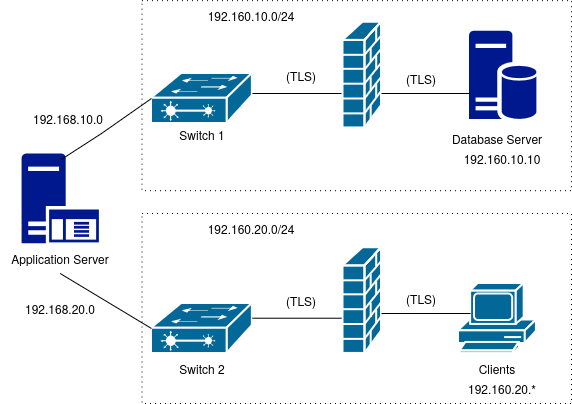

The diagram above was exported from draw.io. Its source (the exported page's mxGraphModel, read from the mxfile embedded in the PNG):
<mxGraphModel dx="1097" dy="636" grid="1" gridSize="10" guides="1" tooltips="1" connect="1" arrows="1" fold="1" page="1" pageScale="1" pageWidth="850" pageHeight="1100" math="0" shadow="0">
  <root>
    <mxCell id="0" />
    <mxCell id="1" parent="0" />
    <mxCell id="D0x1BkhFCEDGL_RpVBAI-1" parent="1" style="strokeColor=#ffffff;sketch=0;html=1;pointerEvents=1;dashed=0;fillColor=#036897;strokeWidth=2;verticalLabelPosition=bottom;verticalAlign=top;align=center;outlineConnect=0;shape=mxgraph.cisco.switches.layer_2_remote_switch;" value="" vertex="1">
      <mxGeometry height="50" width="101" x="260" y="210" as="geometry" />
    </mxCell>
    <mxCell id="D0x1BkhFCEDGL_RpVBAI-2" parent="1" style="strokeColor=#ffffff;sketch=0;html=1;pointerEvents=1;dashed=0;fillColor=#036897;strokeWidth=2;verticalLabelPosition=bottom;verticalAlign=top;align=center;outlineConnect=0;shape=mxgraph.cisco.switches.layer_2_remote_switch;" value="" vertex="1">
      <mxGeometry height="50" width="101" x="260" y="440" as="geometry" />
    </mxCell>
    <mxCell id="D0x1BkhFCEDGL_RpVBAI-6" parent="1" style="sketch=0;aspect=fixed;pointerEvents=1;shadow=0;dashed=0;html=1;strokeColor=none;labelPosition=center;verticalLabelPosition=bottom;verticalAlign=top;align=center;fillColor=#00188D;shape=mxgraph.mscae.enterprise.application_server" value="" vertex="1">
      <mxGeometry height="90" width="77.4" x="130" y="290" as="geometry" />
    </mxCell>
    <mxCell id="D0x1BkhFCEDGL_RpVBAI-7" parent="1" style="sketch=0;aspect=fixed;pointerEvents=1;shadow=0;dashed=0;html=1;strokeColor=none;labelPosition=center;verticalLabelPosition=bottom;verticalAlign=top;align=center;fillColor=#00188D;shape=mxgraph.mscae.enterprise.database_server" value="" vertex="1">
      <mxGeometry height="88.68" width="67.4" x="577.6" y="167.18" as="geometry" />
    </mxCell>
    <mxCell id="D0x1BkhFCEDGL_RpVBAI-8" parent="1" style="text;html=1;whiteSpace=wrap;strokeColor=none;fillColor=none;align=center;verticalAlign=middle;rounded=0;" value="Database Server" vertex="1">
      <mxGeometry height="30" width="120" x="546" y="260" as="geometry" />
    </mxCell>
    <mxCell id="D0x1BkhFCEDGL_RpVBAI-9" parent="1" style="text;html=1;whiteSpace=wrap;strokeColor=none;fillColor=default;align=center;verticalAlign=middle;rounded=0;" value="Application Server" vertex="1">
      <mxGeometry height="30" width="120" x="108.70000000000005" y="380" as="geometry" />
    </mxCell>
    <mxCell id="D0x1BkhFCEDGL_RpVBAI-20" parent="1" style="text;html=1;whiteSpace=wrap;strokeColor=none;fillColor=none;align=center;verticalAlign=middle;rounded=0;" value="Switch 1" vertex="1">
      <mxGeometry height="30" width="120" x="250.5" y="255.86" as="geometry" />
    </mxCell>
    <mxCell id="D0x1BkhFCEDGL_RpVBAI-21" parent="1" style="text;html=1;whiteSpace=wrap;strokeColor=none;fillColor=none;align=center;verticalAlign=middle;rounded=0;" value="Switch 2" vertex="1">
      <mxGeometry height="30" width="120" x="250.5" y="490" as="geometry" />
    </mxCell>
    <mxCell id="D0x1BkhFCEDGL_RpVBAI-22" parent="1" style="sketch=0;html=1;pointerEvents=1;dashed=0;fillColor=#036897;strokeColor=#ffffff;strokeWidth=2;verticalLabelPosition=bottom;verticalAlign=top;align=center;outlineConnect=0;shape=mxgraph.cisco.computers_and_peripherals.pc;" value="" vertex="1">
      <mxGeometry height="70" width="78" x="567" y="420" as="geometry" />
    </mxCell>
    <mxCell id="D0x1BkhFCEDGL_RpVBAI-25" parent="1" style="text;html=1;whiteSpace=wrap;strokeColor=none;fillColor=none;align=center;verticalAlign=middle;rounded=0;" value="Clients" vertex="1">
      <mxGeometry height="30" width="120" x="546" y="490" as="geometry" />
    </mxCell>
    <mxCell id="OiSyhFagnu9Zr6ALcrHw-1" parent="1" style="strokeColor=#ffffff;sketch=0;html=1;pointerEvents=1;dashed=0;fillColor=#036897;strokeWidth=2;verticalLabelPosition=bottom;verticalAlign=top;align=center;outlineConnect=0;shape=mxgraph.cisco.security.firewall;" value="" vertex="1">
      <mxGeometry height="105.68" width="38.5" x="451.5" y="158.68" as="geometry" />
    </mxCell>
    <mxCell id="OiSyhFagnu9Zr6ALcrHw-3" edge="1" parent="1" style="endArrow=none;html=1;rounded=0;entryX=0;entryY=0.5;entryDx=0;entryDy=0;entryPerimeter=0;endFill=0;" target="D0x1BkhFCEDGL_RpVBAI-1" value="">
      <mxGeometry height="50" relative="1" width="50" as="geometry">
        <Array as="points">
          <mxPoint x="210" y="270" />
        </Array>
        <mxPoint x="170" y="295.86" as="sourcePoint" />
        <mxPoint x="220" y="245.86" as="targetPoint" />
      </mxGeometry>
    </mxCell>
    <mxCell id="OiSyhFagnu9Zr6ALcrHw-4" edge="1" parent="1" source="D0x1BkhFCEDGL_RpVBAI-9" style="endArrow=none;html=1;rounded=0;entryX=0;entryY=0.5;entryDx=0;entryDy=0;entryPerimeter=0;exitX=0.5;exitY=1;exitDx=0;exitDy=0;" target="D0x1BkhFCEDGL_RpVBAI-2" value="">
      <mxGeometry height="50" relative="1" width="50" as="geometry">
        <mxPoint x="170" y="430" as="sourcePoint" />
        <mxPoint x="450" y="380" as="targetPoint" />
      </mxGeometry>
    </mxCell>
    <mxCell id="OiSyhFagnu9Zr6ALcrHw-7" edge="1" parent="1" style="endArrow=none;html=1;rounded=0;" value="">
      <mxGeometry height="50" relative="1" width="50" as="geometry">
        <mxPoint x="361" y="230" as="sourcePoint" />
        <mxPoint x="450" y="230" as="targetPoint" />
      </mxGeometry>
    </mxCell>
    <mxCell id="OiSyhFagnu9Zr6ALcrHw-8" edge="1" parent="1" style="endArrow=none;html=1;rounded=0;" value="">
      <mxGeometry height="50" relative="1" width="50" as="geometry">
        <mxPoint x="490" y="230" as="sourcePoint" />
        <mxPoint x="579" y="230" as="targetPoint" />
      </mxGeometry>
    </mxCell>
    <mxCell id="OiSyhFagnu9Zr6ALcrHw-9" parent="1" style="strokeColor=#ffffff;sketch=0;html=1;pointerEvents=1;dashed=0;fillColor=#036897;strokeWidth=2;verticalLabelPosition=bottom;verticalAlign=top;align=center;outlineConnect=0;shape=mxgraph.cisco.security.firewall;" value="" vertex="1">
      <mxGeometry height="105.68" width="38.5" x="451.5" y="384.32" as="geometry" />
    </mxCell>
    <mxCell id="OiSyhFagnu9Zr6ALcrHw-10" edge="1" parent="1" style="endArrow=none;html=1;rounded=0;" value="">
      <mxGeometry height="50" relative="1" width="50" as="geometry">
        <mxPoint x="361" y="454.72" as="sourcePoint" />
        <mxPoint x="450" y="454.72" as="targetPoint" />
      </mxGeometry>
    </mxCell>
    <mxCell id="OiSyhFagnu9Zr6ALcrHw-11" edge="1" parent="1" style="endArrow=none;html=1;rounded=0;" value="">
      <mxGeometry height="50" relative="1" width="50" as="geometry">
        <mxPoint x="490" y="450" as="sourcePoint" />
        <mxPoint x="579" y="450" as="targetPoint" />
      </mxGeometry>
    </mxCell>
    <mxCell id="OiSyhFagnu9Zr6ALcrHw-12" parent="1" style="text;html=1;whiteSpace=wrap;strokeColor=none;fillColor=none;align=center;verticalAlign=middle;rounded=0;" value="192.160.20.*" vertex="1">
      <mxGeometry height="30" width="60" x="581.3" y="510" as="geometry" />
    </mxCell>
    <mxCell id="OiSyhFagnu9Zr6ALcrHw-13" parent="1" style="text;html=1;whiteSpace=wrap;strokeColor=none;fillColor=none;align=center;verticalAlign=middle;rounded=0;" value="192.160.10.10" vertex="1">
      <mxGeometry height="30" width="60" x="581.3" y="280" as="geometry" />
    </mxCell>
    <mxCell id="OiSyhFagnu9Zr6ALcrHw-14" parent="1" style="text;html=1;whiteSpace=wrap;strokeColor=none;fillColor=none;align=center;verticalAlign=middle;rounded=0;" value="192.160.10.0/24" vertex="1">
      <mxGeometry height="30" width="60" x="330" y="137.18" as="geometry" />
    </mxCell>
    <mxCell id="OiSyhFagnu9Zr6ALcrHw-15" parent="1" style="text;html=1;whiteSpace=wrap;strokeColor=none;fillColor=none;align=center;verticalAlign=middle;rounded=0;" value="192.160.20.0/24" vertex="1">
      <mxGeometry height="30" width="60" x="330" y="350" as="geometry" />
    </mxCell>
    <mxCell id="OiSyhFagnu9Zr6ALcrHw-17" parent="1" style="rounded=0;whiteSpace=wrap;html=1;fillColor=none;dashed=1;dashPattern=1 4;" value="" vertex="1">
      <mxGeometry height="190" width="429.5" x="250.5" y="350" as="geometry" />
    </mxCell>
    <mxCell id="OiSyhFagnu9Zr6ALcrHw-18" parent="1" style="rounded=0;whiteSpace=wrap;html=1;fillColor=none;dashed=1;dashPattern=1 4;" value="" vertex="1">
      <mxGeometry height="190" width="429.5" x="250.5" y="137.18" as="geometry" />
    </mxCell>
    <mxCell id="OiSyhFagnu9Zr6ALcrHw-19" parent="1" style="text;html=1;whiteSpace=wrap;strokeColor=none;fillColor=none;align=center;verticalAlign=middle;rounded=0;" value="192.168.10.0" vertex="1">
      <mxGeometry height="30" width="60" x="147.39999999999998" y="240" as="geometry" />
    </mxCell>
    <mxCell id="OiSyhFagnu9Zr6ALcrHw-20" parent="1" style="text;html=1;whiteSpace=wrap;strokeColor=none;fillColor=none;align=center;verticalAlign=middle;rounded=0;" value="192.168.20.0" vertex="1">
      <mxGeometry height="30" width="60" x="138.7" y="430" as="geometry" />
    </mxCell>
    <mxCell id="OiSyhFagnu9Zr6ALcrHw-21" parent="1" style="text;html=1;whiteSpace=wrap;strokeColor=none;fillColor=none;align=center;verticalAlign=middle;rounded=0;" value="(TLS)" vertex="1">
      <mxGeometry height="30" width="60" x="500" y="200" as="geometry" />
    </mxCell>
    <mxCell id="OiSyhFagnu9Zr6ALcrHw-22" parent="1" style="text;html=1;whiteSpace=wrap;strokeColor=none;fillColor=none;align=center;verticalAlign=middle;rounded=0;" value="(TLS)" vertex="1">
      <mxGeometry height="30" width="60" x="380" y="196.52" as="geometry" />
    </mxCell>
    <mxCell id="OiSyhFagnu9Zr6ALcrHw-23" parent="1" style="text;html=1;whiteSpace=wrap;strokeColor=none;fillColor=none;align=center;verticalAlign=middle;rounded=0;" value="(TLS)" vertex="1">
      <mxGeometry height="30" width="60" x="380" y="422.16" as="geometry" />
    </mxCell>
    <mxCell id="OiSyhFagnu9Zr6ALcrHw-24" parent="1" style="text;html=1;whiteSpace=wrap;strokeColor=none;fillColor=none;align=center;verticalAlign=middle;rounded=0;" value="(TLS)" vertex="1">
      <mxGeometry height="30" width="60" x="500" y="420" as="geometry" />
    </mxCell>
  </root>
</mxGraphModel>